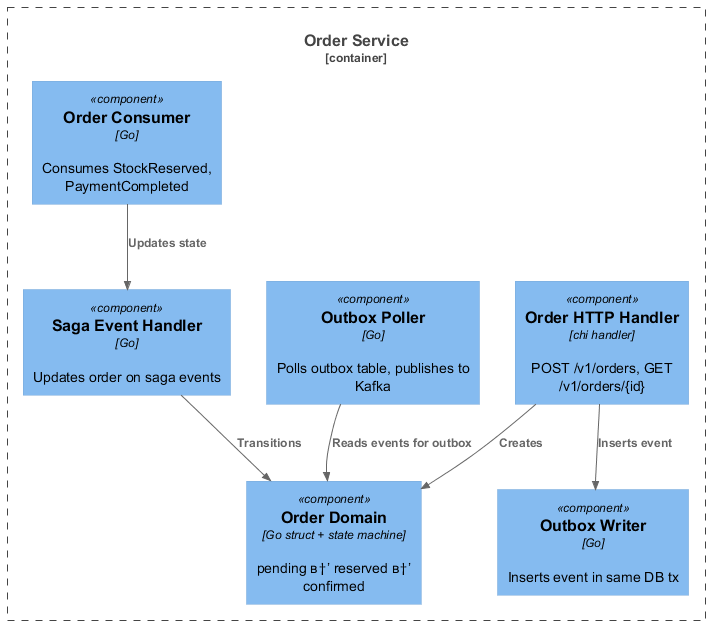

The diagram above was rendered by PlantUML. Its source (embedded in the PNG):
@startuml c4-level-3-order
!include https://raw.githubusercontent.com/plantuml-stdlib/C4-PlantUML/master/C4_Component.puml

Container_Boundary(order, "Order Service") {
    Component(order_handler, "Order HTTP Handler", "chi handler", "POST /v1/orders, GET /v1/orders/{id}")
    Component(order_domain, "Order Domain", "Go struct + state machine", "pending в†’ reserved в†’ confirmed")
    Component(outbox_writer, "Outbox Writer", "Go", "Inserts event in same DB tx")
    Component(outbox_poller, "Outbox Poller", "Go", "Polls outbox table, publishes to Kafka")
    Component(consumer, "Order Consumer", "Go", "Consumes StockReserved, PaymentCompleted")
    Component(saga_handler, "Saga Event Handler", "Go", "Updates order on saga events")
}

Rel(order_handler, order_domain, "Creates")
Rel(order_handler, outbox_writer, "Inserts event")
Rel(outbox_poller, order_domain, "Reads events for outbox")
Rel(consumer, saga_handler, "Updates state")
Rel(saga_handler, order_domain, "Transitions")

@enduml